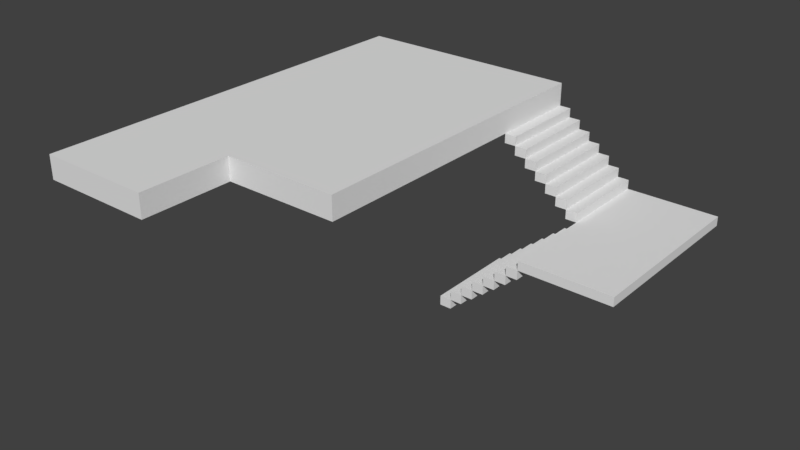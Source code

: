 # Source: untitled.blend  (saved by Blender 2.78.0; exported with 4.5.12 LTS)
import bpy
from mathutils import Matrix  # noqa: F401  (used for matrix-valued properties, if any)

bpy.ops.wm.read_factory_settings(use_empty=True)
scene = bpy.context.scene
scene.name = 'Scene'

# ---- collections
col_collection_1 = bpy.data.collections.new('Collection 1'); scene.collection.children.link(col_collection_1)

# ---- materials (node trees are filled in below, after node groups)
mat_middlefloor_mat = bpy.data.materials.new('MiddleFloor_mat')
mat_middlefloor_mat.alpha_threshold = 0.0
mat_middlefloor_mat.use_transparent_shadow = False
mat_middlefloor_mat.roughness = 0.5
mat_stairs_mat = bpy.data.materials.new('Stairs_mat')
mat_stairs_mat.alpha_threshold = 0.0
mat_stairs_mat.use_transparent_shadow = False
mat_stairs_mat.specular_color = (0.5071, 0.5071, 0.5071)
mat_stairs_mat.roughness = 0.5
mat_stairs_mat.specular_intensity = 0.7912
mat_floor_mat = bpy.data.materials.new('Floor_mat')
mat_floor_mat.alpha_threshold = 0.0
mat_floor_mat.use_transparent_shadow = False
mat_floor_mat.roughness = 0.5
mat_floor_mat.specular_intensity = 0.02198
mat_ceiling_mat = bpy.data.materials.new('Ceiling_mat')
mat_ceiling_mat.alpha_threshold = 0.0
mat_ceiling_mat.use_transparent_shadow = False
mat_ceiling_mat.roughness = 0.5
mat_ceiling_mat.specular_intensity = 0.0

# ---- material node trees

# ---- world
world_world = bpy.data.worlds.new('World'); scene.world = world_world
world_world.color = (0.05088, 0.05088, 0.05088)
world_world.use_sun_shadow = False
world_world.sun_shadow_jitter_overblur = 0.0
world_world.cycles.sampling_method = 'MANUAL'

# ---- meshes
me_003 = bpy.data.meshes.new('Куб.003')
me_003.from_pydata([(-1.0, -2.0, -0.1), (-1.0, -2.0, 0.1), (-1.0, 2.0, -0.1), (-1.0, 2.0, 0.1), (1.0, -2.0, -0.1), (1.0, -2.0, 0.1), (1.0, 2.0, -0.1), (1.0, 2.0, 0.1)], [], [(0, 1, 3, 2), (2, 3, 7, 6), (6, 7, 5, 4), (4, 5, 1, 0), (2, 6, 4, 0), (7, 3, 1, 5)])
_uv = me_003.uv_layers.new(name='UVКарта')
_uv.uv.foreach_set('vector', [0.0001891, 0.9123, 0.000189, 0.8689, 0.8681, 0.8689, 0.8681, 0.9123, 0.4345, 0.9998, 0.4345, 0.9564, 0.8685, 0.9564, 0.8685, 0.9998, 0.8681, 0.9126, 0.8681, 0.956, 0.000189, 0.956, 0.000189, 0.9126, 0.4341, 0.9564, 0.4341, 0.9998, 0.000189, 0.9998, 0.000189, 0.9564, 0.8681, 0.4345, 0.8681, 0.8685, 0.000189, 0.8685, 0.000189, 0.4345, 0.8681, 0.000189, 0.8681, 0.4341, 0.000189, 0.4341, 0.000189, 0.000189])
me_003.materials.append(mat_middlefloor_mat)
me_003.use_remesh_preserve_volume = False
me_003.use_remesh_preserve_attributes = False
me_003.use_mirror_vertex_groups = False
me_003.update()
me_002 = bpy.data.meshes.new('Куб.002')
me_002.from_pydata([(-1.0, -1.0, -1.0), (-1.0, -1.0, 1.0), (-1.0, 1.0, -1.0), (-1.0, 1.0, 1.0), (1.0, -1.0, -1.0), (1.0, -1.0, 1.0), (1.0, 1.0, -1.0), (1.0, 1.0, 1.0)], [], [(0, 1, 3, 2), (2, 3, 7, 6), (6, 7, 5, 4), (4, 5, 1, 0), (2, 6, 4, 0), (7, 3, 1, 5)])
_uv = me_002.uv_layers.new(name='UVКарта')
_uv.uv.foreach_set('vector', [0.9924, 0.4843, 0.9924, 0.5925, 0.01262, 0.5925, 0.01262, 0.4843, 0.144, 0.859, 0.144, 0.9675, 0.01262, 0.9675, 0.01262, 0.859, 0.9924, 0.6104, 0.9924, 0.7185, 0.01262, 0.7185, 0.01262, 0.6104, 0.301, 0.859, 0.301, 0.9675, 0.1696, 0.9675, 0.1696, 0.859, 0.01262, 0.4631, 0.01262, 0.3549, 0.9924, 0.3549, 0.9924, 0.4631, 0.9924, 0.7364, 0.9924, 0.8445, 0.01262, 0.8445, 0.01262, 0.7364])
me_002.materials.append(mat_stairs_mat)
me_002.use_remesh_preserve_volume = False
me_002.use_remesh_preserve_attributes = False
me_002.use_mirror_vertex_groups = False
me_002.update()
me_001 = bpy.data.meshes.new('Куб.001')
me_001.from_pydata([(-1.0, -1.0, -1.0), (-1.0, -1.0, 1.0), (-1.0, 1.0, -1.0), (-1.0, 1.0, 1.0), (1.0, -1.0, -1.0), (1.0, -1.0, 1.0), (1.0, 1.0, -1.0), (1.0, 1.0, 1.0)], [], [(0, 1, 3, 2), (2, 3, 7, 6), (6, 7, 5, 4), (4, 5, 1, 0), (2, 6, 4, 0), (7, 3, 1, 5)])
_uv = me_001.uv_layers.new(name='UVКарта')
_uv.uv.foreach_set('vector', [0.9924, 0.4843, 0.9924, 0.5925, 0.01262, 0.5925, 0.01262, 0.4843, 0.144, 0.859, 0.144, 0.9675, 0.01262, 0.9675, 0.01262, 0.859, 0.9924, 0.6104, 0.9924, 0.7185, 0.01262, 0.7185, 0.01262, 0.6104, 0.301, 0.859, 0.301, 0.9675, 0.1696, 0.9675, 0.1696, 0.859, 0.01262, 0.4631, 0.01262, 0.3549, 0.9924, 0.3549, 0.9924, 0.4631, 0.9924, 0.7364, 0.9924, 0.8445, 0.01262, 0.8445, 0.01262, 0.7364])
me_001.materials.append(mat_stairs_mat)
me_001.use_remesh_preserve_volume = False
me_001.use_remesh_preserve_attributes = False
me_001.use_mirror_vertex_groups = False
me_001.update()
me_x = bpy.data.meshes.new('Куб')
me_x.from_pydata([(-1.5, -3.5, -0.25), (-1.5, -3.5, 0.25), (-1.5, 3.5, -0.25), (-1.5, 3.5, 0.25), (1.5, -3.5, -0.25), (1.5, -3.5, 0.25), (1.5, 3.5, -0.25), (1.5, 3.5, 0.25), (0.0, 3.5, -0.25), (0.0, 3.5, 0.25), (0.0, -3.5, -0.25), (0.0, -3.5, 0.25), (-1.5, -5.487, -0.25), (-1.5, -5.487, 0.25), (0.0, -5.487, 0.25), (0.0, -5.487, -0.25)], [], [(0, 1, 3, 2), (8, 9, 7, 6), (6, 7, 5, 4), (11, 1, 13, 14), (8, 6, 4, 10), (9, 3, 1, 11), (7, 9, 11, 5), (2, 8, 10, 0), (4, 5, 11, 10), (2, 3, 9, 8), (15, 14, 13, 12), (1, 0, 12, 13), (0, 10, 15, 12), (10, 11, 14, 15)])
me_x.polygons.foreach_set('material_index', [1, 1, 1, 0, 1, 0, 0, 1, 1, 1, 1, 1, 1, 1])
_uv = me_x.uv_layers.new(name='UVКарта')
_uv.uv.foreach_set('vector', [0.939, 0.006906, 0.99, 0.006906, 0.99, 0.7211, 0.939, 0.7211, 0.1457, 0.4621, 0.1996, 0.4621, 0.1996, 0.6825, 0.1457, 0.6825, 0.7286, 0.9362, 0.7286, 0.9872, 0.01438, 0.9872, 0.01438, 0.9362, 0.2153, 0.6928, 0.2153, 0.924, 0.01248, 0.924, 0.01248, 0.6928, 0.9266, 0.226, 0.9266, 0.4458, 0.2124, 0.4458, 0.2124, 0.226, 0.9295, 0.6928, 0.9295, 0.924, 0.2153, 0.924, 0.2153, 0.6928, 0.9295, 0.4616, 0.9295, 0.6928, 0.2153, 0.6928, 0.2153, 0.4616, 0.9266, 0.006153, 0.9266, 0.226, 0.2124, 0.226, 0.2124, 0.006153, 0.01362, 0.2427, 0.0675, 0.2427, 0.0675, 0.4626, 0.01362, 0.4626, 0.1457, 0.2422, 0.1996, 0.2422, 0.1996, 0.4621, 0.1457, 0.4621, 0.07658, 0.4639, 0.1305, 0.4639, 0.1305, 0.6837, 0.07658, 0.6837, 0.06122, 0.6782, 0.0102, 0.6782, 0.0102, 0.4754, 0.06122, 0.4754, 0.2124, 0.006153, 0.2124, 0.226, 0.00964, 0.226, 0.00964, 0.006153, 0.07798, 0.2478, 0.129, 0.2478, 0.129, 0.4506, 0.07798, 0.4506])
me_x.materials.append(mat_floor_mat)
me_x.materials.append(mat_ceiling_mat)
me_x.use_remesh_preserve_volume = False
me_x.use_remesh_preserve_attributes = False
me_x.use_mirror_vertex_groups = False
me_x.update()

# ---- objects
ob_middlefloor = bpy.data.objects.new('MiddleFloor', me_003)
ob_stairs_001 = bpy.data.objects.new('Stairs.001', me_002)
ob_stairs = bpy.data.objects.new('Stairs', me_001)
ob_floor = bpy.data.objects.new('Floor', me_x)

# ---- transforms, parenting, visibility, modifiers, constraints
ob_middlefloor.location = (5.25, 1.5, -1.75)
ob_middlefloor.lineart.crease_threshold = 0.0
ob_stairs_001.location = (4.125, 0.5, -1.95)
ob_stairs_001.rotation_euler = (0.0, -0.0, 3.142)
ob_stairs_001.scale = (0.125, 1.0, 0.1)
ob_stairs_001.lineart.crease_threshold = 0.0
_m = ob_stairs_001.modifiers.new('Массив', 'ARRAY')
_m.count = 7
_m.constant_offset_displace = (0.0, 0.0, 0.0)
_m.relative_offset_displace = (1.0, 0.0, -1.0)
ob_stairs.location = (2.625, 2.5, -0.35)
ob_stairs.scale = (0.125, 1.0, 0.1)
ob_stairs.lineart.crease_threshold = 0.0
_m = ob_stairs.modifiers.new('Массив', 'ARRAY')
_m.count = 7
_m.constant_offset_displace = (0.0, 0.0, 0.0)
_m.relative_offset_displace = (1.0, 0.0, -1.0)
ob_floor.location = (0.0, 0.0, 0.0)
ob_floor.scale = (1.667, 1.0, 1.0)
ob_floor.lineart.crease_threshold = 0.0

# ---- collection membership
col_collection_1.objects.link(ob_middlefloor)
col_collection_1.objects.link(ob_stairs_001)
col_collection_1.objects.link(ob_stairs)
col_collection_1.objects.link(ob_floor)

# ---- scene / render settings (as saved in the file)
scene.frame_start = 1; scene.frame_end = 250; scene.frame_set(1)
scene.render.engine = 'BLENDER_EEVEE_NEXT'
scene.render.resolution_percentage = 50
scene.render.dither_intensity = 0.0
scene.render.bake_margin = 6
scene.render.bake_bias = 0.0
scene.cycles.use_denoising = False
scene.cycles.samples = 128
scene.cycles.sampling_pattern = 'TABULATED_SOBOL'
scene.cycles.light_sampling_threshold = 0.0
scene.cycles.use_adaptive_sampling = False
scene.cycles.use_light_tree = False
scene.cycles.blur_glossy = 0.0
scene.cycles.sample_clamp_indirect = 0.0
scene.view_settings.view_transform = 'Standard'
bpy.context.view_layer.update()

# ---- added for rendering (the .blend has no active camera and no usable light): camera, sun
cam_auto = bpy.data.cameras.new('AutoCamera')
cam_auto.lens = 50.0
cam_auto.sensor_width = 36.0
cam_auto.clip_end = 1000.0
ob_auto_camera = bpy.data.objects.new('AutoCamera', cam_auto)
scene.collection.objects.link(ob_auto_camera)
ob_auto_camera.location = (13.9238, -15.4522, 8.13901)
ob_auto_camera.rotation_euler = (1.09748, -7.21219e-08, 0.694738)
scene.camera = ob_auto_camera
light_auto_sun = bpy.data.lights.new('AutoSun', 'SUN')
light_auto_sun.energy = 3.0
light_auto_sun.angle = 0.0523599
ob_auto_sun = bpy.data.objects.new('AutoSun', light_auto_sun)
scene.collection.objects.link(ob_auto_sun)
ob_auto_sun.rotation_euler = (0.872665, 0.174533, 0.523599)
bpy.context.view_layer.update()
